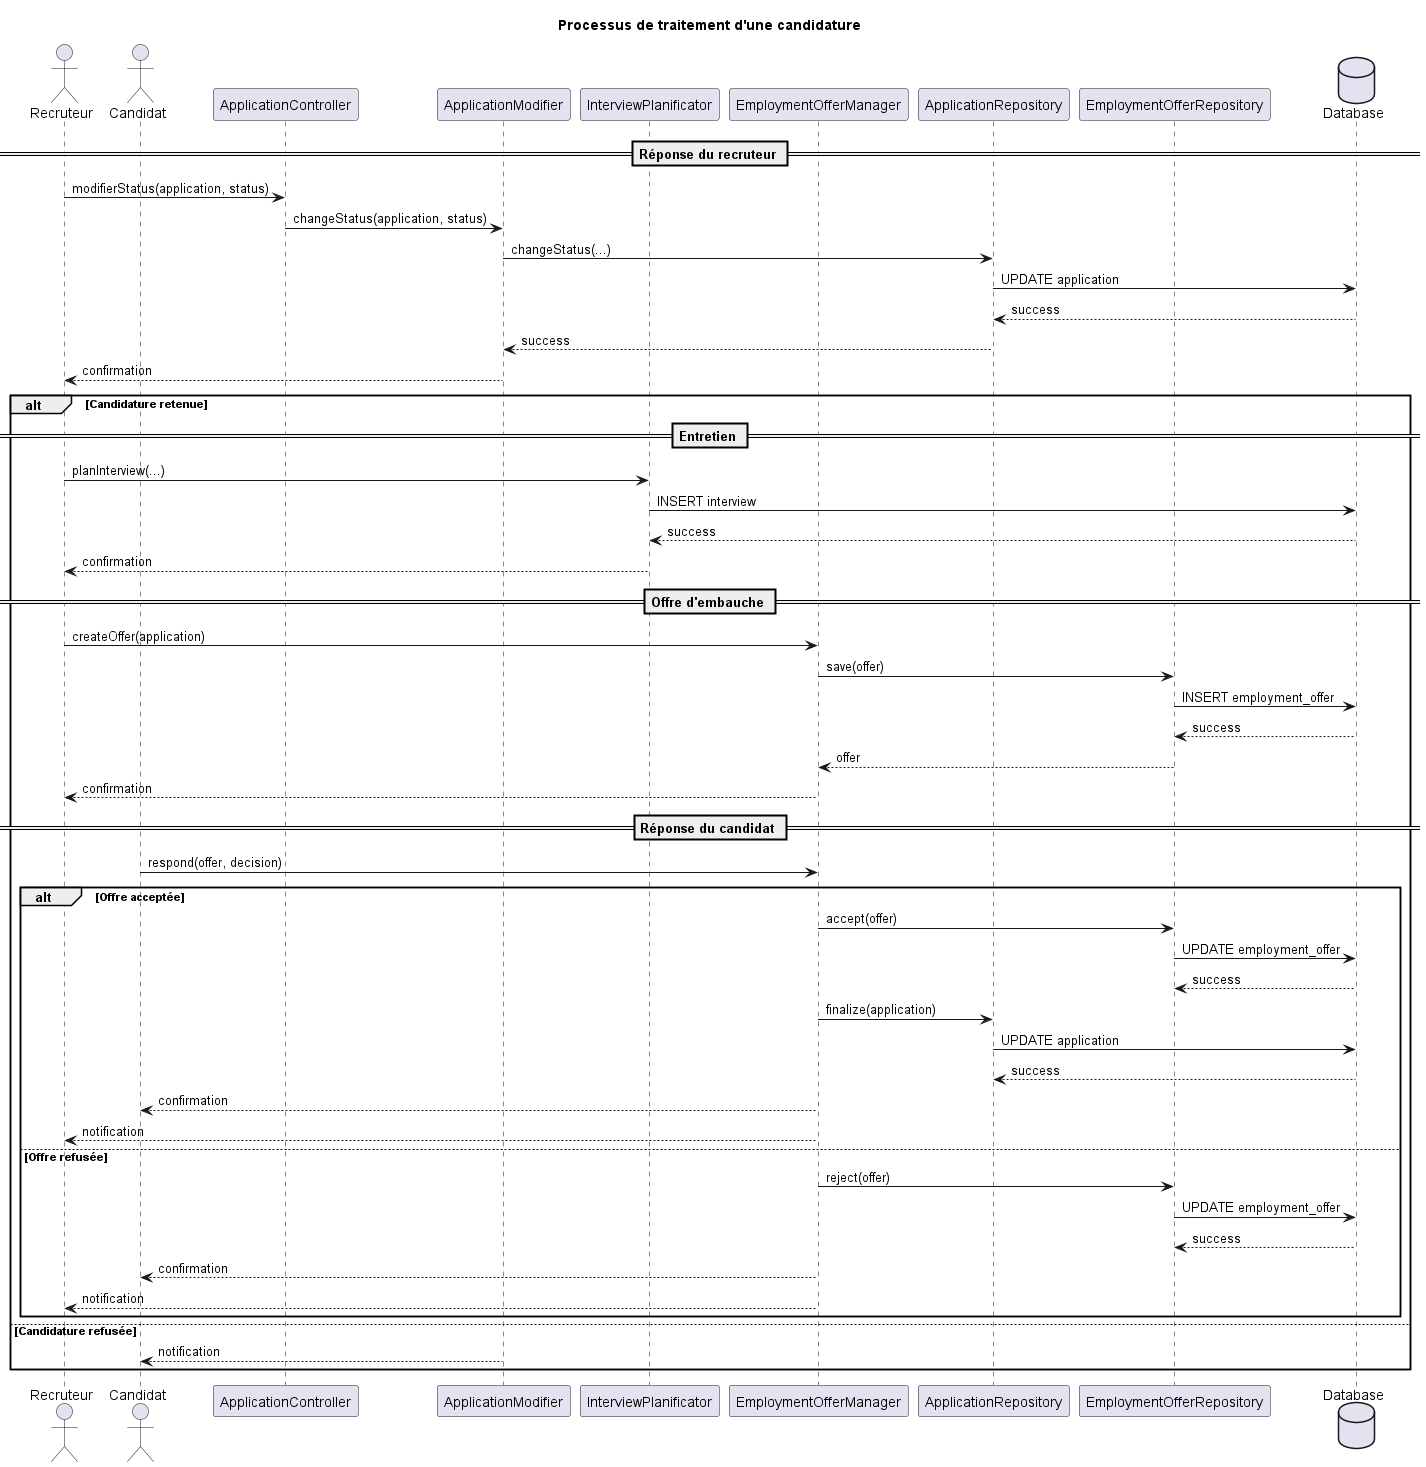

The diagram above was rendered by PlantUML. Its source (embedded in the PNG):
@startuml

title "Processus de traitement d'une candidature"

actor Recruteur
actor Candidat

participant ApplicationController
participant ApplicationModifier
participant InterviewPlanificator
participant EmploymentOfferManager
participant ApplicationRepository
participant EmploymentOfferRepository
database Database

== Réponse du recruteur ==

Recruteur -> ApplicationController : modifierStatus(application, status)
ApplicationController -> ApplicationModifier : changeStatus(application, status)

ApplicationModifier -> ApplicationRepository : changeStatus(...)
ApplicationRepository -> Database : UPDATE application
Database --> ApplicationRepository : success
ApplicationRepository --> ApplicationModifier : success
ApplicationModifier --> Recruteur : confirmation

alt Candidature retenue

    == Entretien ==

    Recruteur -> InterviewPlanificator : planInterview(...)
    InterviewPlanificator -> Database : INSERT interview
    Database --> InterviewPlanificator : success
    InterviewPlanificator --> Recruteur : confirmation

    == Offre d'embauche ==

    Recruteur -> EmploymentOfferManager : createOffer(application)
    EmploymentOfferManager -> EmploymentOfferRepository : save(offer)
    EmploymentOfferRepository -> Database : INSERT employment_offer
    Database --> EmploymentOfferRepository : success
    EmploymentOfferRepository --> EmploymentOfferManager : offer
    EmploymentOfferManager --> Recruteur : confirmation

    == Réponse du candidat ==

    Candidat -> EmploymentOfferManager : respond(offer, decision)

    alt Offre acceptée
        EmploymentOfferManager -> EmploymentOfferRepository : accept(offer)
        EmploymentOfferRepository -> Database : UPDATE employment_offer
        Database --> EmploymentOfferRepository : success

        EmploymentOfferManager -> ApplicationRepository : finalize(application)
        ApplicationRepository -> Database : UPDATE application
        Database --> ApplicationRepository : success

        EmploymentOfferManager --> Candidat : confirmation
        EmploymentOfferManager --> Recruteur : notification

    else Offre refusée
        EmploymentOfferManager -> EmploymentOfferRepository : reject(offer)
        EmploymentOfferRepository -> Database : UPDATE employment_offer
        Database --> EmploymentOfferRepository : success

        EmploymentOfferManager --> Candidat : confirmation
        EmploymentOfferManager --> Recruteur : notification
    end

else Candidature refusée

    ApplicationModifier --> Candidat : notification

end

@enduml